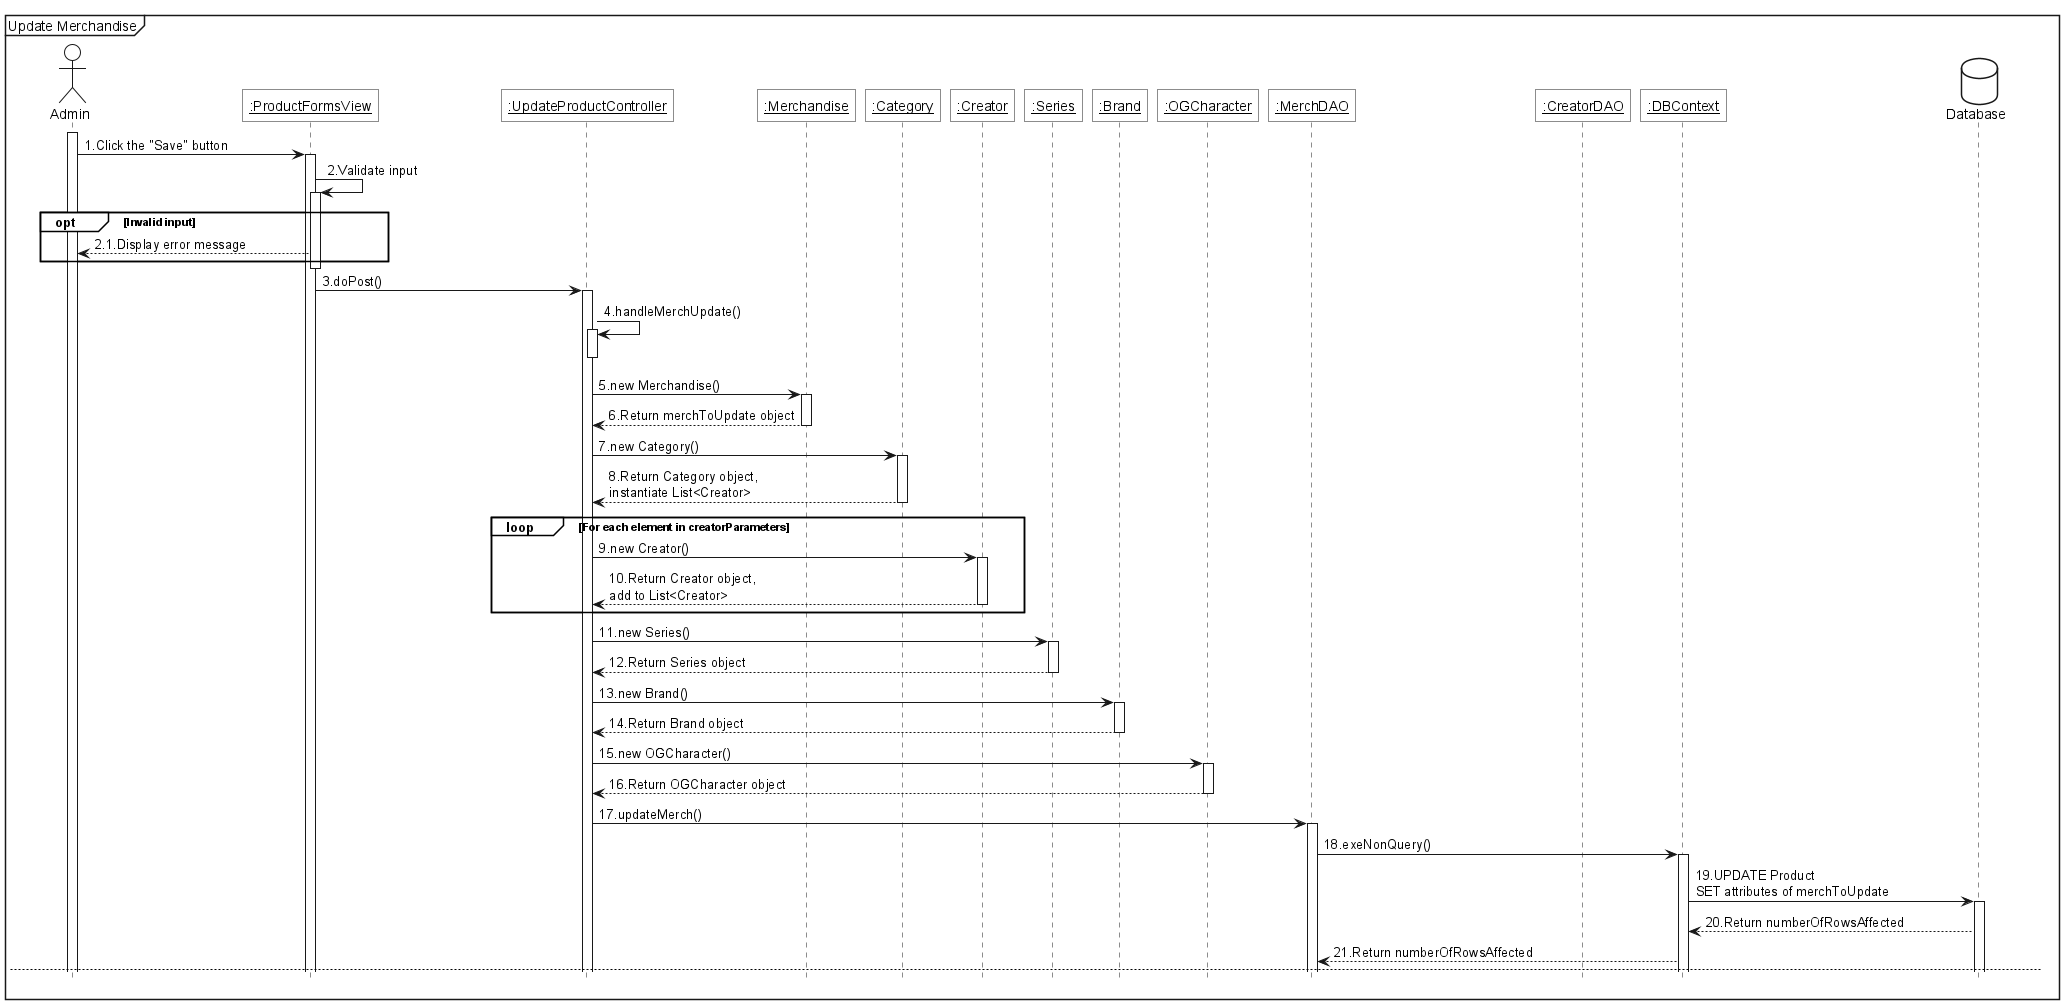

The diagram above was rendered by PlantUML. Its source (embedded in the PNG):
@startuml 
<style>
    sequenceDiagram{
        actor{
            BackgroundColor white
            LineThickness 1.0
        }
        participant{
            BackgroundColor white
            RoundCorner 0
        }
        database{
            BackgroundColor white
        }
        groupHeader{
            BackgroundColor white
        }
        referenceHeader{
            BackgroundColor white
        }
        reference{
            BackgroundColor white
        }
    }
</style>

hide footbox

mainframe Update Merchandise

actor Admin as act

participant "<u>:ProductFormsView" as view
participant "<u>:UpdateProductController" as ctrl
participant "<u>:Merchandise" as pro
participant "<u>:Category" as ctg
participant "<u>:Creator" as cre
participant "<u>:Series" as srs
participant "<u>:Brand" as brn
participant "<u>:OGCharacter" as chr

participant "<u>:MerchDAO" as dao
participant "<u>:CreatorDAO" as credao
participant "<u>:DBContext" as ctx

database Database as db

act++
act->view++:1.Click the "Save" button
view->view++:2.Validate input
group opt [Invalid input]
    view-->act:2.1.Display error message
end
view--
view->ctrl++:3.doPost()
ctrl->ctrl++:4.handleMerchUpdate()
ctrl--
ctrl->pro++:5.new Merchandise()
pro --> ctrl--:6.Return merchToUpdate object
ctrl->ctg++:7.new Category()
ctg --> ctrl--:8.Return Category object,\ninstantiate List<Creator>
loop For each element in creatorParameters
    ctrl->cre++:9.new Creator()
    cre --> ctrl--:10.Return Creator object,\nadd to List<Creator>
end
ctrl->srs++:11.new Series()
srs --> ctrl--:12.Return Series object
ctrl->brn++:13.new Brand()
brn --> ctrl--:14.Return Brand object
ctrl->chr++:15.new OGCharacter()
chr --> ctrl--:16.Return OGCharacter object


ctrl->dao++:17.updateMerch()
dao->ctx++:18.exeNonQuery()
ctx -> db++:19.UPDATE Product\nSET attributes of merchToUpdate
db -->ctx:20.Return numberOfRowsAffected
ctx -->dao:21.Return numberOfRowsAffected
newpage
alt numberOfRowsAffected > 0
    dao->credao++:21.1.associateProductCreatorForUpdate()
    ref over credao,ctx,db
        21.1.1.Associate Product-Creator For Update
    end ref
    credao-->dao--:21.1.2.Return creatorAssociationStatus
    alt creatorAssociationStatus == true
        dao->ctx:21.1.2.1.exeNonQuery()
        ctx->db:21.1.2.1.1.UPDATE Merchandise\nSET remanining attributes of merchToUpdate
        db-->ctx--:21.1.2.1.2.Return numberOfRowsAffected
        ctx-->dao--:21.1.2.1.3.Return numberOfRowsAffected
        
        alt numberOfRowsAffected > 0
            dao-->ctrl:21.1.2.1.3.1.Return true
            ctrl-->view:21.1.2.1.3.1.1.Return successful message
            view-->act:21.1.2.1.3.1.2.Display the message
        else numberOfRowsAffected == 0
            dao-->ctrl:21.1.2.1.3.2.Return false
            ctrl-->view:21.1.2.1.3.2.1.Return failed message
            view-->act:21.1.2.1.3.2.2.Display the message
        end

    else creatorAssociationStatus == false
        dao-->ctrl:21.1.2.2.Return error message
        ctrl-->view:21.1.2.2.1.Return error message
        view-->act:21.1.2.2.2.Display the message
    end

else numberOfRowsAffected == 0
    dao-->ctrl--:21.2.Return error message
    ctrl-->view--:21.2.1.Return error message
    view-->act--:21.2.2.Display the message 
end
act--
@enduml